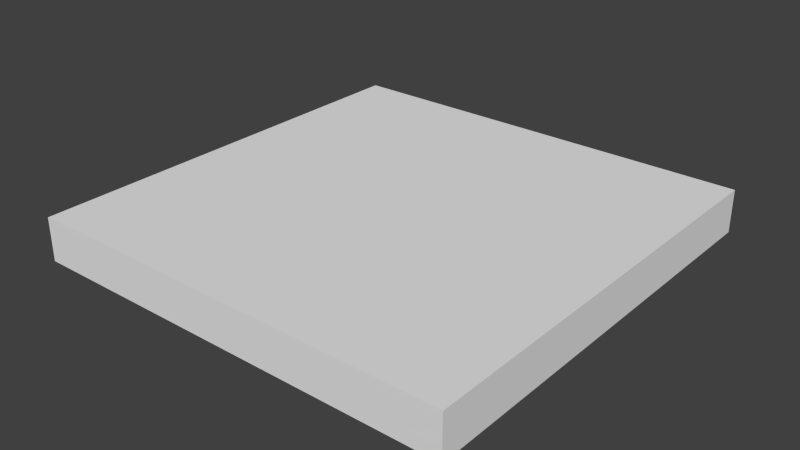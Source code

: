# Source: line-tile.blend  (saved by Blender 2.68.0; exported with 4.5.12 LTS)
import bpy
from mathutils import Matrix  # noqa: F401  (used for matrix-valued properties, if any)

bpy.ops.wm.read_factory_settings(use_empty=True)
scene = bpy.context.scene
scene.name = 'Scene'

# ---- collections
col_collection_1 = bpy.data.collections.new('Collection 1'); scene.collection.children.link(col_collection_1)

# ---- materials (node trees are filled in below, after node groups)
mat_material = bpy.data.materials.new('Material')
mat_material.alpha_threshold = 0.0
mat_material.use_transparent_shadow = False
mat_material.roughness = 0.5
mat_material.line_color = (0.0, 0.0, 0.0, 1.0)

# ---- material node trees

# ---- world
world_world = bpy.data.worlds.new('World'); scene.world = world_world
world_world.color = (0.05088, 0.05088, 0.05088)
world_world.use_sun_shadow = False
world_world.sun_shadow_jitter_overblur = 0.0
world_world.cycles.sampling_method = 'MANUAL'
world_world.cycles.sample_map_resolution = 256

# ---- meshes
me_cube_001 = bpy.data.meshes.new('Cube.001')
me_cube_001.from_pydata([(-0.5, -0.5, -1.0), (-0.5, 0.5, -1.0), (0.5, 0.5, -1.0), (0.5, -0.5, -1.0), (-0.5, -0.5, 0.0), (-0.5, 0.5, 0.0), (0.5, 0.5, 0.0), (0.5, -0.5, 0.0)], [], [(4, 5, 1, 0), (5, 6, 2, 1), (6, 7, 3, 2), (7, 4, 0, 3), (0, 1, 2, 3), (7, 6, 5, 4)])
me_cube_001.materials.append(mat_material)
me_cube_001.use_remesh_preserve_volume = False
me_cube_001.use_remesh_preserve_attributes = False
me_cube_001.use_mirror_vertex_groups = False
me_cube_001.update()

# ---- objects
ob_bt_tile = bpy.data.objects.new('bt_tile', me_cube_001)

# ---- transforms, parenting, visibility, modifiers, constraints
ob_bt_tile.location = (0.0, 0.0, 0.0)
ob_bt_tile.scale = (1.0, 1.0, 0.1)
ob_bt_tile.lineart.crease_threshold = 0.0

# ---- collection membership
col_collection_1.objects.link(ob_bt_tile)

# ---- scene / render settings (as saved in the file)
scene.frame_start = 1; scene.frame_end = 250; scene.frame_set(1)
scene.render.engine = 'BLENDER_EEVEE_NEXT'
scene.render.image_settings.color_mode = 'RGB'
scene.render.image_settings.compression = 90
scene.render.resolution_percentage = 50
scene.render.dither_intensity = 0.0
scene.cycles.use_denoising = False
scene.cycles.samples = 10
scene.cycles.sampling_pattern = 'TABULATED_SOBOL'
scene.cycles.light_sampling_threshold = 0.0
scene.cycles.use_adaptive_sampling = False
scene.cycles.use_light_tree = False
scene.cycles.blur_glossy = 0.0
scene.cycles.volume_bounces = 1
scene.cycles.pixel_filter_type = 'GAUSSIAN'
scene.cycles.sample_clamp_indirect = 0.0
scene.view_settings.view_transform = 'Standard'
bpy.context.view_layer.update()

# ---- added for rendering (the .blend has no active camera and no usable light): camera, sun
cam_auto = bpy.data.cameras.new('AutoCamera')
cam_auto.lens = 50.0
cam_auto.sensor_width = 36.0
cam_auto.clip_end = 1000.0
ob_auto_camera = bpy.data.objects.new('AutoCamera', cam_auto)
scene.collection.objects.link(ob_auto_camera)
ob_auto_camera.location = (1.31173, -1.57408, 0.999386)
ob_auto_camera.rotation_euler = (1.09748, -7.21219e-08, 0.694738)
scene.camera = ob_auto_camera
light_auto_sun = bpy.data.lights.new('AutoSun', 'SUN')
light_auto_sun.energy = 3.0
light_auto_sun.angle = 0.0523599
ob_auto_sun = bpy.data.objects.new('AutoSun', light_auto_sun)
scene.collection.objects.link(ob_auto_sun)
ob_auto_sun.rotation_euler = (0.872665, 0.174533, 0.523599)
bpy.context.view_layer.update()

